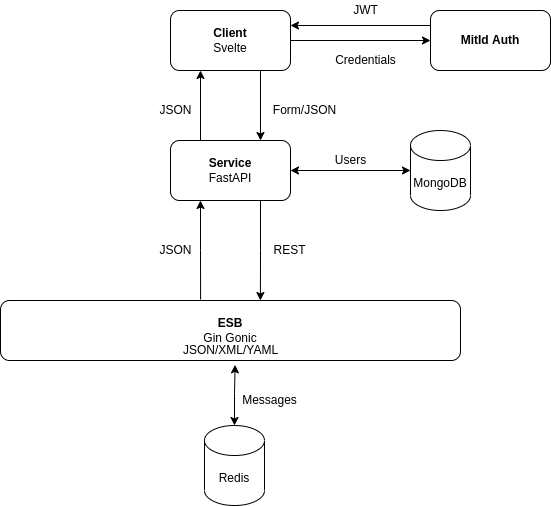

The diagram above was exported from draw.io. Its source (the exported page's mxGraphModel, read from the mxfile embedded in the PNG):
<mxGraphModel dx="770" dy="1137" grid="1" gridSize="10" guides="1" tooltips="1" connect="1" arrows="1" fold="1" page="1" pageScale="1" pageWidth="827" pageHeight="1169" math="0" shadow="0">
  <root>
    <mxCell id="WIyWlLk6GJQsqaUBKTNV-0" />
    <mxCell id="WIyWlLk6GJQsqaUBKTNV-1" parent="WIyWlLk6GJQsqaUBKTNV-0" />
    <mxCell id="ClpIUax2KFbYRAPDfHln-13" style="edgeStyle=orthogonalEdgeStyle;rounded=0;orthogonalLoop=1;jettySize=auto;html=1;exitX=0.75;exitY=1;exitDx=0;exitDy=0;entryX=0.565;entryY=0;entryDx=0;entryDy=0;entryPerimeter=0;" parent="WIyWlLk6GJQsqaUBKTNV-1" source="ClpIUax2KFbYRAPDfHln-2" target="ClpIUax2KFbYRAPDfHln-3" edge="1">
      <mxGeometry relative="1" as="geometry" />
    </mxCell>
    <mxCell id="ClpIUax2KFbYRAPDfHln-15" style="edgeStyle=orthogonalEdgeStyle;rounded=0;orthogonalLoop=1;jettySize=auto;html=1;exitX=0.25;exitY=1;exitDx=0;exitDy=0;entryX=0.435;entryY=-0.017;entryDx=0;entryDy=0;entryPerimeter=0;startArrow=classic;startFill=1;endArrow=none;endFill=0;" parent="WIyWlLk6GJQsqaUBKTNV-1" source="ClpIUax2KFbYRAPDfHln-2" target="ClpIUax2KFbYRAPDfHln-3" edge="1">
      <mxGeometry relative="1" as="geometry" />
    </mxCell>
    <mxCell id="ClpIUax2KFbYRAPDfHln-16" style="edgeStyle=orthogonalEdgeStyle;rounded=0;orthogonalLoop=1;jettySize=auto;html=1;exitX=0.75;exitY=0;exitDx=0;exitDy=0;entryX=0.75;entryY=1;entryDx=0;entryDy=0;startArrow=classic;startFill=1;endArrow=none;endFill=0;" parent="WIyWlLk6GJQsqaUBKTNV-1" source="ClpIUax2KFbYRAPDfHln-2" target="ClpIUax2KFbYRAPDfHln-4" edge="1">
      <mxGeometry relative="1" as="geometry" />
    </mxCell>
    <mxCell id="ClpIUax2KFbYRAPDfHln-18" style="edgeStyle=orthogonalEdgeStyle;rounded=0;orthogonalLoop=1;jettySize=auto;html=1;exitX=0.25;exitY=0;exitDx=0;exitDy=0;entryX=0.25;entryY=1;entryDx=0;entryDy=0;startArrow=none;startFill=0;endArrow=classic;endFill=1;" parent="WIyWlLk6GJQsqaUBKTNV-1" source="ClpIUax2KFbYRAPDfHln-2" target="ClpIUax2KFbYRAPDfHln-4" edge="1">
      <mxGeometry relative="1" as="geometry" />
    </mxCell>
    <mxCell id="ClpIUax2KFbYRAPDfHln-2" value="&lt;b&gt;Service&lt;/b&gt;&lt;br&gt;FastAPI" style="rounded=1;whiteSpace=wrap;html=1;" parent="WIyWlLk6GJQsqaUBKTNV-1" vertex="1">
      <mxGeometry x="280" y="220" width="120" height="60" as="geometry" />
    </mxCell>
    <mxCell id="ClpIUax2KFbYRAPDfHln-3" value="&lt;b&gt;ESB&lt;/b&gt;&lt;br&gt;Gin Gonic" style="rounded=1;whiteSpace=wrap;html=1;" parent="WIyWlLk6GJQsqaUBKTNV-1" vertex="1">
      <mxGeometry x="110" y="380" width="460" height="60" as="geometry" />
    </mxCell>
    <mxCell id="ClpIUax2KFbYRAPDfHln-7" style="edgeStyle=orthogonalEdgeStyle;rounded=0;orthogonalLoop=1;jettySize=auto;html=1;entryX=0;entryY=0.5;entryDx=0;entryDy=0;" parent="WIyWlLk6GJQsqaUBKTNV-1" source="ClpIUax2KFbYRAPDfHln-4" target="ClpIUax2KFbYRAPDfHln-6" edge="1">
      <mxGeometry relative="1" as="geometry" />
    </mxCell>
    <mxCell id="ClpIUax2KFbYRAPDfHln-17" style="edgeStyle=orthogonalEdgeStyle;rounded=0;orthogonalLoop=1;jettySize=auto;html=1;exitX=1;exitY=0.25;exitDx=0;exitDy=0;entryX=0;entryY=0.25;entryDx=0;entryDy=0;startArrow=classic;startFill=1;endArrow=none;endFill=0;" parent="WIyWlLk6GJQsqaUBKTNV-1" source="ClpIUax2KFbYRAPDfHln-4" target="ClpIUax2KFbYRAPDfHln-6" edge="1">
      <mxGeometry relative="1" as="geometry" />
    </mxCell>
    <mxCell id="ClpIUax2KFbYRAPDfHln-4" value="&lt;b&gt;Client&lt;/b&gt;&lt;br&gt;Svelte" style="rounded=1;whiteSpace=wrap;html=1;" parent="WIyWlLk6GJQsqaUBKTNV-1" vertex="1">
      <mxGeometry x="280" y="90" width="120" height="60" as="geometry" />
    </mxCell>
    <mxCell id="ClpIUax2KFbYRAPDfHln-6" value="&lt;b&gt;MitId Auth&lt;br&gt;&lt;/b&gt;" style="rounded=1;whiteSpace=wrap;html=1;" parent="WIyWlLk6GJQsqaUBKTNV-1" vertex="1">
      <mxGeometry x="540" y="90" width="120" height="60" as="geometry" />
    </mxCell>
    <mxCell id="ClpIUax2KFbYRAPDfHln-19" value="Credentials" style="text;html=1;align=center;verticalAlign=middle;resizable=0;points=[];autosize=1;strokeColor=none;fillColor=none;" parent="WIyWlLk6GJQsqaUBKTNV-1" vertex="1">
      <mxGeometry x="435" y="130" width="80" height="20" as="geometry" />
    </mxCell>
    <mxCell id="ClpIUax2KFbYRAPDfHln-20" value="JWT" style="text;html=1;align=center;verticalAlign=middle;resizable=0;points=[];autosize=1;strokeColor=none;fillColor=none;" parent="WIyWlLk6GJQsqaUBKTNV-1" vertex="1">
      <mxGeometry x="455" y="80" width="40" height="20" as="geometry" />
    </mxCell>
    <mxCell id="ClpIUax2KFbYRAPDfHln-22" value="JSON/XML/YAML" style="text;html=1;align=center;verticalAlign=middle;resizable=0;points=[];autosize=1;strokeColor=none;fillColor=none;" parent="WIyWlLk6GJQsqaUBKTNV-1" vertex="1">
      <mxGeometry x="285" y="420" width="110" height="20" as="geometry" />
    </mxCell>
    <mxCell id="ClpIUax2KFbYRAPDfHln-23" value="REST" style="text;html=1;align=center;verticalAlign=middle;resizable=0;points=[];autosize=1;strokeColor=none;fillColor=none;" parent="WIyWlLk6GJQsqaUBKTNV-1" vertex="1">
      <mxGeometry x="374" y="320" width="50" height="20" as="geometry" />
    </mxCell>
    <mxCell id="ClpIUax2KFbYRAPDfHln-24" value="JSON" style="text;html=1;align=center;verticalAlign=middle;resizable=0;points=[];autosize=1;strokeColor=none;fillColor=none;" parent="WIyWlLk6GJQsqaUBKTNV-1" vertex="1">
      <mxGeometry x="260" y="320" width="50" height="20" as="geometry" />
    </mxCell>
    <mxCell id="ClpIUax2KFbYRAPDfHln-25" value="JSON" style="text;html=1;align=center;verticalAlign=middle;resizable=0;points=[];autosize=1;strokeColor=none;fillColor=none;" parent="WIyWlLk6GJQsqaUBKTNV-1" vertex="1">
      <mxGeometry x="260" y="180" width="50" height="20" as="geometry" />
    </mxCell>
    <mxCell id="ClpIUax2KFbYRAPDfHln-28" style="edgeStyle=orthogonalEdgeStyle;rounded=0;orthogonalLoop=1;jettySize=auto;html=1;exitX=0.5;exitY=0;exitDx=0;exitDy=0;exitPerimeter=0;entryX=0.542;entryY=1.217;entryDx=0;entryDy=0;entryPerimeter=0;startArrow=classic;startFill=1;endArrow=classic;endFill=1;" parent="WIyWlLk6GJQsqaUBKTNV-1" source="ClpIUax2KFbYRAPDfHln-27" target="ClpIUax2KFbYRAPDfHln-22" edge="1">
      <mxGeometry relative="1" as="geometry">
        <Array as="points">
          <mxPoint x="344" y="473" />
        </Array>
      </mxGeometry>
    </mxCell>
    <mxCell id="ClpIUax2KFbYRAPDfHln-27" value="Redis" style="shape=cylinder3;whiteSpace=wrap;html=1;boundedLbl=1;backgroundOutline=1;size=15;" parent="WIyWlLk6GJQsqaUBKTNV-1" vertex="1">
      <mxGeometry x="314" y="505" width="60" height="80" as="geometry" />
    </mxCell>
    <mxCell id="ClpIUax2KFbYRAPDfHln-30" style="edgeStyle=orthogonalEdgeStyle;rounded=0;orthogonalLoop=1;jettySize=auto;html=1;entryX=1;entryY=0.5;entryDx=0;entryDy=0;startArrow=classic;startFill=1;endArrow=classic;endFill=1;" parent="WIyWlLk6GJQsqaUBKTNV-1" source="ClpIUax2KFbYRAPDfHln-29" target="ClpIUax2KFbYRAPDfHln-2" edge="1">
      <mxGeometry relative="1" as="geometry" />
    </mxCell>
    <mxCell id="ClpIUax2KFbYRAPDfHln-29" value="MongoDB" style="shape=cylinder3;whiteSpace=wrap;html=1;boundedLbl=1;backgroundOutline=1;size=15;" parent="WIyWlLk6GJQsqaUBKTNV-1" vertex="1">
      <mxGeometry x="520" y="210" width="60" height="80" as="geometry" />
    </mxCell>
    <mxCell id="ClpIUax2KFbYRAPDfHln-31" value="Users" style="text;html=1;align=center;verticalAlign=middle;resizable=0;points=[];autosize=1;strokeColor=none;fillColor=none;" parent="WIyWlLk6GJQsqaUBKTNV-1" vertex="1">
      <mxGeometry x="435" y="230" width="50" height="20" as="geometry" />
    </mxCell>
    <mxCell id="ClpIUax2KFbYRAPDfHln-32" value="Messages" style="text;html=1;align=center;verticalAlign=middle;resizable=0;points=[];autosize=1;strokeColor=none;fillColor=none;" parent="WIyWlLk6GJQsqaUBKTNV-1" vertex="1">
      <mxGeometry x="344" y="470" width="70" height="20" as="geometry" />
    </mxCell>
    <mxCell id="ClpIUax2KFbYRAPDfHln-33" value="Form/JSON" style="text;html=1;align=center;verticalAlign=middle;resizable=0;points=[];autosize=1;strokeColor=none;fillColor=none;" parent="WIyWlLk6GJQsqaUBKTNV-1" vertex="1">
      <mxGeometry x="374" y="180" width="80" height="20" as="geometry" />
    </mxCell>
  </root>
</mxGraphModel>